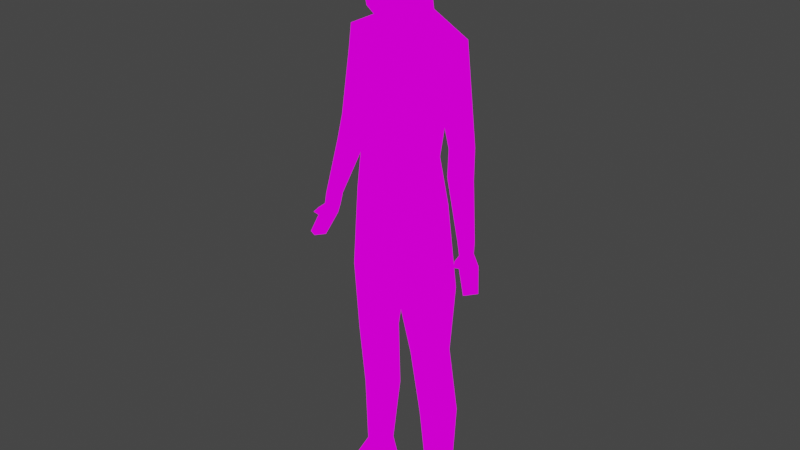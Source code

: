 # Source: character-kid.blend  (saved by Blender 3.5.10; exported with 4.5.12 LTS)
import bpy
from mathutils import Matrix  # noqa: F401  (used for matrix-valued properties, if any)

bpy.ops.wm.read_factory_settings(use_empty=True)
scene = bpy.context.scene
scene.name = 'Scene'

# ---- collections
col_collection = bpy.data.collections.new('Collection'); scene.collection.children.link(col_collection)
col_references = bpy.data.collections.new('references'); scene.collection.children.link(col_references)

# ---- images (referenced by path relative to the original .blend; pixels are not part of the script)
import os
ASSET_DIR = os.environ.get("B2B_ASSET_DIR", "")  # directory of the original .blend (textures are referenced by path, not embedded)
HERE = os.path.dirname(os.path.abspath(__file__))  # packed textures are extracted next to this script under _unpacked/

def load_image(name, relpath, width, height, colorspace="sRGB"):
    """Load a texture the original file referenced (path relative to the .blend, or extracted next to this script)."""
    p = next((c for c in (os.path.join(HERE, relpath), os.path.join(ASSET_DIR, relpath)) if relpath and os.path.exists(c)), "")
    if p:
        img = bpy.data.images.load(p, check_existing=True)
        img.name = name
    else:  # same state as the original file: an image datablock whose file is absent (Cycles renders it pink)
        img = bpy.data.images.new(name, width, height)
        img.source = "FILE"
        img.filepath = "//" + (relpath or name)
    img.colorspace_settings.name = colorspace
    return img
img_shade1_png = load_image('shade1.png', 'shade1.png', 1024, 1024, 'sRGB')

# ---- materials (node trees are filled in below, after node groups)
mat_material = bpy.data.materials.new('Material')
mat_material.alpha_threshold = 0.0
mat_material.use_transparent_shadow = False
mat_material.roughness = 0.5
mat_material.line_color = (0.0, 0.0, 0.0, 1.0)

# ---- material node trees
mat_material.use_nodes = True; mat_material.node_tree.nodes.clear()
_N = mat_material.node_tree.nodes; _L = mat_material.node_tree.links
n0 = _N.new('ShaderNodeOutputMaterial'); n0.name = 'Material Output'; n0.location = (300, 300)
n1 = _N.new('ShaderNodeTexImage'); n1.name = 'Image Texture'; n1.location = (-270, 179)
n1.image = img_shade1_png
n2 = _N.new('ShaderNodeEmission'); n2.name = 'Emission'; n2.location = (72, 85)
_L.new(n1.outputs[0], n2.inputs[0])
_L.new(n2.outputs[0], n0.inputs[0])
n0.is_active_output = True

# ---- world
world_world = bpy.data.worlds.new('World'); scene.world = world_world
world_world.use_nodes = True; world_world.node_tree.nodes.clear()
_N = world_world.node_tree.nodes; _L = world_world.node_tree.links
n0 = _N.new('ShaderNodeOutputWorld'); n0.name = 'World Output'; n0.location = (300, 300)
n1 = _N.new('ShaderNodeBackground'); n1.name = 'Background'; n1.location = (10, 300)
n1.inputs[0].default_value = (0.05088, 0.05088, 0.05088, 1.0)
_L.new(n1.outputs[0], n0.inputs[0])
n0.is_active_output = True
world_world.color = (0.05088, 0.05088, 0.05088)
world_world.use_sun_shadow = False
world_world.sun_shadow_jitter_overblur = 0.0

# ---- meshes
me_cube = bpy.data.meshes.new('Cube')
me_cube.from_pydata([(0.2241, 0.1397, 4.218), (0.207, 0.1441, 4.034), (0.2288, -0.2633, 4.155), (0.1573, -0.2386, 3.786), (0.0, 0.2039, 4.253), (0.0, 0.2078, 3.997), (0.0, -0.3436, 4.217), (0.0, -0.318, 3.688), (0.0, 0.07134, 3.844), (0.2785, 0.05334, 4.264), (0.0, 0.07473, 4.372), (0.207, 0.05334, 3.929), (0.0, -0.1601, 3.733), (0.2785, -0.1519, 4.264), (0.0, -0.1634, 4.384), (0.207, -0.1519, 3.836), (0.1146, 0.1726, 4.01), (0.1542, -0.3294, 4.183), (0.1146, -0.2757, 3.73), (0.1542, 0.1684, 4.233), (0.1146, 0.06138, 3.88), (0.1542, 0.06289, 4.312), (0.1146, -0.1556, 3.768), (0.1542, -0.1571, 4.317), (0.1146, 0.06138, 3.88), (0.0, 0.07134, 3.844), (0.0, -0.1601, 3.733), (0.1146, -0.1556, 3.768), (0.1146, 0.06138, 3.88), (0.0, 0.07134, 3.844), (0.0, -0.1601, 3.733), (0.1146, -0.1556, 3.768), (0.1198, 0.09648, 3.666), (0.0, 0.1005, 3.629), (0.0, -0.1312, 3.598), (0.1198, -0.1267, 3.635), (0.2887, 0.09899, 3.327), (0.0, 0.1441, 3.305), (0.0, -0.2798, 3.302), (0.2875, -0.1051, 3.325), (0.4046, 0.07626, 3.529), (0.4046, -0.1022, 3.524), (0.4409, 0.05548, 3.353), (0.4447, -0.08073, 3.353), (0.2682, -0.009016, 2.736), (0.0, 0.05245, 2.727), (0.0, -0.3174, 2.721), (0.2669, -0.1755, 2.729), (0.321, 0.02097, 2.396), (0.0, 0.1155, 2.392), (0.0, -0.317, 2.389), (0.3197, -0.1625, 2.394), (0.03572, 0.06388, 2.136), (0.0, 0.0809, 2.154), (0.0, -0.282, 2.152), (0.03448, -0.2608, 2.132), (0.5412, -0.07436, 2.257), (0.54, -0.1603, 2.259), (0.6166, -0.07803, 2.257), (0.6203, -0.1591, 2.264), (0.3978, 0.04144, 2.849), (0.3966, -0.08636, 2.851), (0.5206, 0.02552, 2.857), (0.5243, -0.07886, 2.857), (0.4116, 0.02889, 2.652), (0.5504, -0.01792, 2.655), (0.4104, -0.1129, 2.666), (0.5541, -0.09876, 2.671), (0.3574, 0.08916, 0.1856), (0.3562, -0.05291, 0.1837), (0.2236, 0.09343, 0.172), (0.2224, -0.05547, 0.1701), (0.1532, -0.1592, 1.249), (0.3439, -0.143, 1.25), (0.1544, 0.0785, 1.252), (0.3451, 0.04093, 1.254), (0.385, -0.141, 1.775), (0.3862, 0.04252, 1.777), (0.07246, -0.2124, 1.738), (0.0737, 0.07084, 1.741), (0.1782, -0.08052, 0.6981), (0.1794, 0.1248, 0.698), (0.3724, -0.05518, 0.7094), (0.3737, 0.1076, 0.7087), (0.3779, 0.1453, -0.01969), (0.3766, -0.05046, -0.01969), (0.2297, 0.1495, -0.01969), (0.2285, -0.05302, -0.01969), (0.2488, -0.3692, 0.03071), (0.3489, -0.3666, 0.03356), (0.2354, -0.3935, -0.01969), (0.3715, -0.391, -0.01969), (0.6678, -0.1293, 1.906), (0.6627, -0.2512, 1.947), (0.6984, -0.133, 1.921), (0.6982, -0.25, 1.967), (0.5898, -0.209, 2.117), (0.6412, -0.2077, 2.127), (0.5814, -0.08601, 2.093), (0.6612, -0.08968, 2.097), (0.614, -0.1836, 2.19), (0.5738, -0.1849, 2.184), (0.5534, -0.08636, 2.174), (0.6208, -0.09003, 2.175), (0.585, -0.2475, 2.174), (0.5933, -0.2716, 2.138), (0.6424, -0.2703, 2.148), (0.6177, -0.2463, 2.18)], [], [(23, 14, 6, 17), (18, 17, 6, 7), (8, 10, 4, 5), (22, 15, 3, 18), (15, 13, 2, 3), (16, 19, 0, 1), (1, 0, 9, 11), (16, 1, 11, 20), (12, 14, 10, 8), (19, 4, 10, 21), (7, 6, 14, 12), (11, 9, 13, 15), (20, 11, 15, 22), (21, 10, 14, 23), (9, 21, 23, 13), (8, 20, 24, 25), (0, 19, 21, 9), (5, 16, 20, 8), (5, 4, 19, 16), (12, 22, 18, 7), (3, 2, 17, 18), (13, 23, 17, 2), (24, 27, 31, 28), (22, 12, 26, 27), (20, 22, 27, 24), (12, 8, 25, 26), (31, 30, 34, 35), (26, 25, 29, 30), (27, 26, 30, 31), (25, 24, 28, 29), (35, 34, 38, 39), (29, 28, 32, 33), (28, 31, 35, 32), (30, 29, 33, 34), (36, 39, 47, 44), (33, 32, 36, 37), (35, 39, 43, 41), (34, 33, 37, 38), (40, 41, 43, 42), (66, 64, 56, 57), (32, 35, 41, 40), (36, 32, 40, 42), (45, 44, 48, 49), (38, 37, 45, 46), (39, 38, 46, 47), (37, 36, 44, 45), (51, 50, 54, 55), (44, 47, 51, 48), (46, 45, 49, 50), (47, 46, 50, 51), (53, 52, 55, 54), (49, 48, 52, 53), (82, 80, 71, 69), (50, 49, 53, 54), (97, 96, 93, 95), (64, 65, 58, 56), (67, 66, 57, 59), (65, 67, 59, 58), (42, 43, 63, 62), (43, 39, 61, 63), (36, 42, 62, 60), (39, 36, 60, 61), (62, 63, 67, 65), (63, 61, 66, 67), (60, 62, 65, 64), (61, 60, 64, 66), (70, 68, 84, 86), (80, 81, 70, 71), (83, 82, 69, 68), (81, 83, 68, 70), (79, 77, 75, 74), (77, 76, 73, 75), (78, 79, 74, 72), (76, 78, 72, 73), (51, 55, 78, 76), (55, 52, 79, 78), (48, 51, 76, 77), (52, 48, 77, 79), (74, 75, 83, 81), (75, 73, 82, 83), (72, 74, 81, 80), (73, 72, 80, 82), (84, 85, 87, 86), (71, 70, 86, 87), (71, 87, 90, 88), (68, 69, 85, 84), (89, 88, 90, 91), (87, 85, 91, 90), (85, 69, 89, 91), (69, 71, 88, 89), (93, 92, 94, 95), (96, 98, 92, 93), (98, 99, 94, 92), (99, 97, 95, 94), (103, 100, 97, 99), (102, 103, 99, 98), (101, 102, 98, 96), (100, 101, 104, 107), (59, 57, 101, 100), (57, 56, 102, 101), (56, 58, 103, 102), (58, 59, 100, 103), (107, 104, 105, 106), (97, 100, 107, 106), (101, 96, 105, 104), (96, 97, 106, 105)])
_uv = me_cube.uv_layers.new(name='UVMap')
_uv.uv.foreach_set('vector', [0.9899, 0.4008, 0.9899, 0.4008, 0.9899, 0.4008, 0.9899, 0.4008, 0.9899, 0.4008, 0.9899, 0.4008, 0.9899, 0.4008, 0.9899, 0.4008, 0.9899, 0.4008, 0.9899, 0.4008, 0.9899, 0.4008, 0.9899, 0.4008, 0.9899, 0.4008, 0.9899, 0.4008, 0.9899, 0.4008, 0.9899, 0.4008, 0.9899, 0.4008, 0.9899, 0.4008, 0.9899, 0.4008, 0.9899, 0.4008, 0.9899, 0.4008, 0.9899, 0.4008, 0.9899, 0.4008, 0.9899, 0.4008, 0.9899, 0.4008, 0.9899, 0.4008, 0.9899, 0.4008, 0.9899, 0.4008, 0.9899, 0.4008, 0.9899, 0.4008, 0.9899, 0.4008, 0.9899, 0.4008, 0.9899, 0.4008, 0.9899, 0.4008, 0.9899, 0.4008, 0.9899, 0.4008, 0.9899, 0.4008, 0.9899, 0.4008, 0.9899, 0.4008, 0.9899, 0.4008, 0.9899, 0.4008, 0.9899, 0.4008, 0.9899, 0.4008, 0.9899, 0.4008, 0.9899, 0.4008, 0.9899, 0.4008, 0.9899, 0.4008, 0.9899, 0.4008, 0.9899, 0.4008, 0.9899, 0.4008, 0.9899, 0.4008, 0.9899, 0.4008, 0.9899, 0.4008, 0.9899, 0.4008, 0.9899, 0.4008, 0.9899, 0.4008, 0.9899, 0.4008, 0.9899, 0.4008, 0.9899, 0.4008, 0.9899, 0.4008, 0.9899, 0.4008, 0.9899, 0.4008, 0.9899, 0.4008, 0.9899, 0.4008, 0.9899, 0.4008, 0.9899, 0.4008, 0.9899, 0.4008, 0.9899, 0.4008, 0.9899, 0.4008, 0.9899, 0.4008, 0.9899, 0.4008, 0.9899, 0.4008, 0.9899, 0.4008, 0.9899, 0.4008, 0.9899, 0.4008, 0.9899, 0.4008, 0.9899, 0.4008, 0.9899, 0.4008, 0.9899, 0.4008, 0.9899, 0.4008, 0.9899, 0.4008, 0.9899, 0.4008, 0.9899, 0.4008, 0.9899, 0.4008, 0.9899, 0.4008, 0.9899, 0.4008, 0.9899, 0.4008, 0.9899, 0.4008, 0.9899, 0.4008, 0.9899, 0.4008, 0.9899, 0.4008, 0.9899, 0.4008, 0.9899, 0.4008, 0.9899, 0.4008, 0.9899, 0.4008, 0.9899, 0.4008, 0.9899, 0.4008, 0.9899, 0.4008, 0.9899, 0.4008, 0.9899, 0.4008, 0.9899, 0.4008, 0.9899, 0.4008, 0.9899, 0.4008, 0.9899, 0.4008, 0.9899, 0.4008, 0.9899, 0.4008, 0.9899, 0.4008, 0.9899, 0.4008, 0.9899, 0.4008, 0.9899, 0.4008, 0.9899, 0.4008, 0.9899, 0.4008, 0.9899, 0.4008, 0.9899, 0.4008, 0.9899, 0.4008, 0.9899, 0.4008, 0.9899, 0.4008, 0.9899, 0.4008, 0.9899, 0.4008, 0.9899, 0.4008, 0.9899, 0.4008, 0.9899, 0.4008, 0.9899, 0.4008, 0.9899, 0.4008, 0.9899, 0.4008, 0.9899, 0.4008, 0.9899, 0.4008, 0.9899, 0.4008, 0.9899, 0.4008, 0.9899, 0.4008, 0.9899, 0.4008, 0.9899, 0.4008, 0.9899, 0.4008, 0.9899, 0.4008, 0.9899, 0.4008, 0.9899, 0.4008, 0.9899, 0.4008, 0.9899, 0.4008, 0.9899, 0.4008, 0.9899, 0.4008, 0.9899, 0.4008, 0.9899, 0.4008, 0.9899, 0.4008, 0.9899, 0.4008, 0.9899, 0.4008, 0.9899, 0.4008, 0.9899, 0.4008, 0.9899, 0.4008, 0.9899, 0.4008, 0.9899, 0.4008, 0.9899, 0.4008, 0.9899, 0.4008, 0.9899, 0.4008, 0.9899, 0.4008, 0.9899, 0.4008, 0.9899, 0.4008, 0.9899, 0.4008, 0.9899, 0.4008, 0.9899, 0.4008, 0.9899, 0.4008, 0.9899, 0.4008, 0.9899, 0.4008, 0.9899, 0.4008, 0.9899, 0.4008, 0.9899, 0.4008, 0.9899, 0.4008, 0.9899, 0.4008, 0.9899, 0.4008, 0.9899, 0.4008, 0.9899, 0.4008, 0.9899, 0.4008, 0.9899, 0.4008, 0.9899, 0.4008, 0.9899, 0.4008, 0.9899, 0.4008, 0.9899, 0.4008, 0.9899, 0.4008, 0.9899, 0.4008, 0.9899, 0.4008, 0.9899, 0.4008, 0.9899, 0.4008, 0.9899, 0.4008, 0.9899, 0.4008, 0.9899, 0.4008, 0.9899, 0.4008, 0.9899, 0.4008, 0.9899, 0.4008, 0.9899, 0.4008, 0.9899, 0.4008, 0.9899, 0.4008, 0.9899, 0.4008, 0.9899, 0.4008, 0.9899, 0.4008, 0.9899, 0.4008, 0.9899, 0.4008, 0.9899, 0.4008, 0.9899, 0.4008, 0.9899, 0.4008, 0.9899, 0.4008, 0.9899, 0.4008, 0.9899, 0.4008, 0.9899, 0.4008, 0.9899, 0.4008, 0.9899, 0.4008, 0.9899, 0.4008, 0.9899, 0.4008, 0.9899, 0.4008, 0.9899, 0.4008, 0.9899, 0.4008, 0.9899, 0.4008, 0.9899, 0.4008, 0.9899, 0.4008, 0.9899, 0.4008, 0.9899, 0.4008, 0.9899, 0.4008, 0.9899, 0.4008, 0.9899, 0.4008, 0.9899, 0.4008, 0.9899, 0.4008, 0.9899, 0.4008, 0.9899, 0.4008, 0.9899, 0.4008, 0.9899, 0.4008, 0.9899, 0.4008, 0.9899, 0.4008, 0.9899, 0.4008, 0.9899, 0.4008, 0.9899, 0.4008, 0.9899, 0.4008, 0.9899, 0.4008, 0.9899, 0.4008, 0.9899, 0.4008, 0.9899, 0.4008, 0.9899, 0.4008, 0.9899, 0.4008, 0.9899, 0.4008, 0.9899, 0.4008, 0.9899, 0.4008, 0.9899, 0.4008, 0.9899, 0.4008, 0.9899, 0.4008, 0.9899, 0.4008, 0.9899, 0.4008, 0.9899, 0.4008, 0.9899, 0.4008, 0.9899, 0.4008, 0.9899, 0.4008, 0.9899, 0.4008, 0.9899, 0.4008, 0.9899, 0.4008, 0.9899, 0.4008, 0.9899, 0.4008, 0.9899, 0.4008, 0.9899, 0.4008, 0.9899, 0.4008, 0.9899, 0.4008, 0.9899, 0.4008, 0.9899, 0.4008, 0.9899, 0.4008, 0.9899, 0.4008, 0.9899, 0.4008, 0.9899, 0.4008, 0.9899, 0.4008, 0.9899, 0.4008, 0.9899, 0.4008, 0.9899, 0.4008, 0.9899, 0.4008, 0.9899, 0.4008, 0.9899, 0.4008, 0.9899, 0.4008, 0.9899, 0.4008, 0.9899, 0.4008, 0.9899, 0.4008, 0.9899, 0.4008, 0.9899, 0.4008, 0.9899, 0.4008, 0.9899, 0.4008, 0.9899, 0.4008, 0.9899, 0.4008, 0.9899, 0.4008, 0.9899, 0.4008, 0.9899, 0.4008, 0.9899, 0.4008, 0.9899, 0.4008, 0.9899, 0.4008, 0.9899, 0.4008, 0.9899, 0.4008, 0.9899, 0.4008, 0.9899, 0.4008, 0.9899, 0.4008, 0.9899, 0.4008, 0.9899, 0.4008, 0.9899, 0.4008, 0.9899, 0.4008, 0.9899, 0.4008, 0.9899, 0.4008, 0.9899, 0.4008, 0.9899, 0.4008, 0.9899, 0.4008, 0.9899, 0.4008, 0.9899, 0.4008, 0.9899, 0.4008, 0.9899, 0.4008, 0.9899, 0.4008, 0.9899, 0.4008, 0.9899, 0.4008, 0.9899, 0.4008, 0.9899, 0.4008, 0.9899, 0.4008, 0.9899, 0.4008, 0.9899, 0.4008, 0.9899, 0.4008, 0.9899, 0.4008, 0.9899, 0.4008, 0.9899, 0.4008, 0.9899, 0.4008, 0.9899, 0.4008, 0.9899, 0.4008, 0.9899, 0.4008, 0.9899, 0.4008, 0.9899, 0.4008, 0.9899, 0.4008, 0.9899, 0.4008, 0.9899, 0.4008, 0.9899, 0.4008, 0.9899, 0.4008, 0.9899, 0.4008, 0.9899, 0.4008, 0.9899, 0.4008, 0.9899, 0.4008, 0.9899, 0.4008, 0.9899, 0.4008, 0.9899, 0.4008, 0.9899, 0.4008, 0.9899, 0.4008, 0.9899, 0.4008, 0.9899, 0.4008, 0.9899, 0.4008, 0.9899, 0.4008, 0.9899, 0.4008, 0.9899, 0.4008, 0.9899, 0.4008, 0.9899, 0.4008, 0.9899, 0.4008, 0.9899, 0.4008, 0.9899, 0.4008, 0.9899, 0.4008, 0.9899, 0.4008, 0.9899, 0.4008, 0.9899, 0.4008, 0.9899, 0.4008, 0.9899, 0.4008, 0.9899, 0.4008, 0.9899, 0.4008, 0.9899, 0.4008, 0.9899, 0.4008, 0.9899, 0.4008, 0.9899, 0.4008, 0.9899, 0.4008, 0.9899, 0.4008, 0.9899, 0.4008, 0.9899, 0.4008, 0.9899, 0.4008, 0.9899, 0.4008, 0.9899, 0.4008, 0.9899, 0.4008, 0.9899, 0.4008, 0.9899, 0.4008, 0.9899, 0.4008, 0.9899, 0.4008, 0.9899, 0.4008, 0.9899, 0.4008, 0.9899, 0.4008, 0.9899, 0.4008, 0.9899, 0.4008, 0.9899, 0.4008, 0.9899, 0.4008, 0.9899, 0.4008, 0.9899, 0.4008, 0.9899, 0.4008, 0.9899, 0.4008, 0.9899, 0.4008, 0.9899, 0.4008, 0.9899, 0.4008, 0.9899, 0.4008, 0.9899, 0.4008, 0.9899, 0.4008, 0.9899, 0.4008, 0.9899, 0.4008, 0.9899, 0.4008, 0.9899, 0.4008, 0.9899, 0.4008, 0.9899, 0.4008, 0.9899, 0.4008, 0.9899, 0.4008, 0.9899, 0.4008, 0.9899, 0.4008, 0.9899, 0.4008, 0.9899, 0.4008, 0.9899, 0.4008, 0.9899, 0.4008, 0.9899, 0.4008, 0.9899, 0.4008, 0.9899, 0.4008, 0.9899, 0.4008, 0.9899, 0.4008, 0.9899, 0.4008, 0.9899, 0.4008, 0.9899, 0.4008, 0.9899, 0.4008, 0.9899, 0.4008, 0.9899, 0.4008, 0.9899, 0.4008, 0.9899, 0.4008, 0.9899, 0.4008, 0.9899, 0.4008, 0.9899, 0.4008, 0.9899, 0.4008, 0.9899, 0.4008, 0.9899, 0.4008, 0.9899, 0.4008, 0.9899, 0.4008, 0.9899, 0.4008, 0.9899, 0.4008])
me_cube.materials.append(mat_material)
me_cube.use_mirror_vertex_groups = False
me_cube.update()

# ---- objects
ob_mesh = bpy.data.objects.new('Mesh', me_cube)
ob_front = bpy.data.objects.new('front', None)
ob_side = bpy.data.objects.new('side', None)

# ---- transforms, parenting, visibility, modifiers, constraints
ob_mesh.location = (0.0, 0.0, 0.0)
ob_mesh.lock_rotations_4d = False
ob_mesh.empty_display_type = 'ARROWS'
ob_mesh.lineart.crease_threshold = 0.0
_m = ob_mesh.modifiers.new('Mirror', 'MIRROR')
_m.use_clip = True
_m.merge_threshold = 0.009
ob_front.location = (-0.03845, 2.154, 2.114)
ob_front.rotation_euler = (1.571, 0.0, 0.0)
ob_front.empty_display_type = 'IMAGE'
ob_front.empty_display_size = 5.0
ob_side.location = (-1.857, 0.1397, 2.114)
ob_side.rotation_euler = (1.571, 0.0, 1.571)
ob_side.empty_display_type = 'IMAGE'
ob_side.empty_display_size = 5.0

# ---- collection membership
col_collection.objects.link(ob_mesh)
col_references.objects.link(ob_front)
col_references.objects.link(ob_side)

# ---- scene / render settings (as saved in the file)
scene.frame_start = 1; scene.frame_end = 250; scene.frame_set(1)
scene.render.engine = 'BLENDER_EEVEE_NEXT'
scene.cycles.sampling_pattern = 'TABULATED_SOBOL'
scene.view_settings.view_transform = 'Filmic'
bpy.context.view_layer.update()

# ---- added for rendering (the .blend has no active camera): camera
cam_auto = bpy.data.cameras.new('AutoCamera')
cam_auto.lens = 50.0
cam_auto.sensor_width = 36.0
cam_auto.clip_end = 1000.0
ob_auto_camera = bpy.data.objects.new('AutoCamera', cam_auto)
scene.collection.objects.link(ob_auto_camera)
ob_auto_camera.location = (4.31048, -5.26544, 5.63053)
ob_auto_camera.rotation_euler = (1.09748, -7.21219e-08, 0.694738)
scene.camera = ob_auto_camera
bpy.context.view_layer.update()
